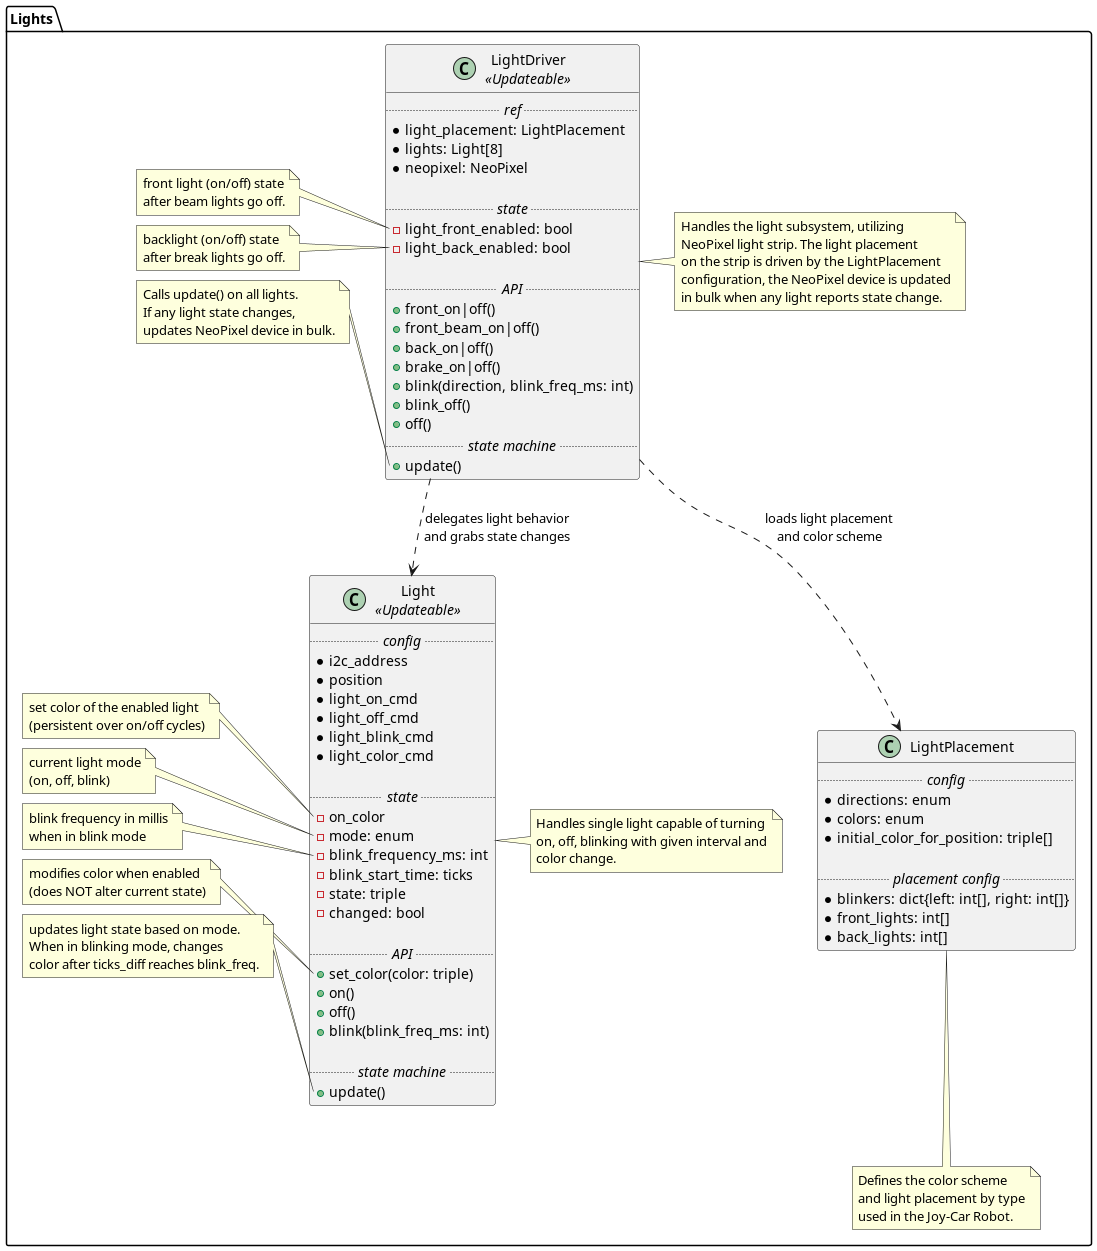

The diagram above was rendered by PlantUML. Its source (embedded in the PNG):
@startuml

namespace Lights {
    class LightDriver as "LightDriver\n//<<Updateable>>//" {
        .... //ref// ....
        * light_placement: LightPlacement
        * lights: Light[8]
        * neopixel: NeoPixel

        .... //state// ....
        - light_front_enabled: bool
        - light_back_enabled: bool

        .... //API// ....
        + front_on|off()
        + front_beam_on|off()
        + back_on|off()
        + brake_on|off()
        + blink(direction, blink_freq_ms: int)
        + blink_off()
        + off()
        .... //state machine// ....
        + update()
    }

    note right of LightDriver
        Handles the light subsystem, utilizing
        NeoPixel light strip. The light placement
        on the strip is driven by the LightPlacement
        configuration, the NeoPixel device is updated
        in bulk when any light reports state change.
    end note

    note left of LightDriver::light_front_enabled
        front light (on/off) state
        after beam lights go off.
    end note

    note left of LightDriver::light_back_enabled
        backlight (on/off) state
        after break lights go off.
    end note

    note left of LightDriver::update
        Calls update() on all lights.
        If any light state changes,
        updates NeoPixel device in bulk.
    end note

    class LightPlacement {
        .... //config// ....
        * directions: enum
        * colors: enum
        * initial_color_for_position: triple[]

        .... //placement config// ....
        * blinkers: dict{left: int[], right: int[]}
        * front_lights: int[]
        * back_lights: int[]
    }

    note bottom of LightPlacement
        Defines the color scheme
        and light placement by type
        used in the Joy-Car Robot.
    end note

    class Light as "Light\n//<<Updateable>>//" {
        .... //config// ....
        * i2c_address
        * position
        * light_on_cmd
        * light_off_cmd
        * light_blink_cmd
        * light_color_cmd

        .... //state// ....
        - on_color
        - mode: enum
        - blink_frequency_ms: int
        - blink_start_time: ticks
        - state: triple
        - changed: bool

        .... //API// ....
        + set_color(color: triple)
        + on()
        + off()
        + blink(blink_freq_ms: int)

        .... //state machine// ....
        + update()
    }

    note right of Light
        Handles single light capable of turning
        on, off, blinking with given interval and
        color change.
    end note

    note left of Light::on_color
        set color of the enabled light
        (persistent over on/off cycles)
    end note

    note left of Light::mode
        current light mode
        (on, off, blink)
    end note

    note left of Light::blink_frequency_ms
        blink frequency in millis
        when in blink mode
    end note

    note left of Light::set_color
        modifies color when enabled
        (does NOT alter current state)
    end note

    note left of Light::update
        updates light state based on mode.
        When in blinking mode, changes
        color after ticks_diff reaches blink_freq.
    end note

    LightDriver ..> Light: "delegates light behavior\nand grabs state changes"
    LightDriver ..> LightPlacement: "loads light placement\nand color scheme"
}

@enduml